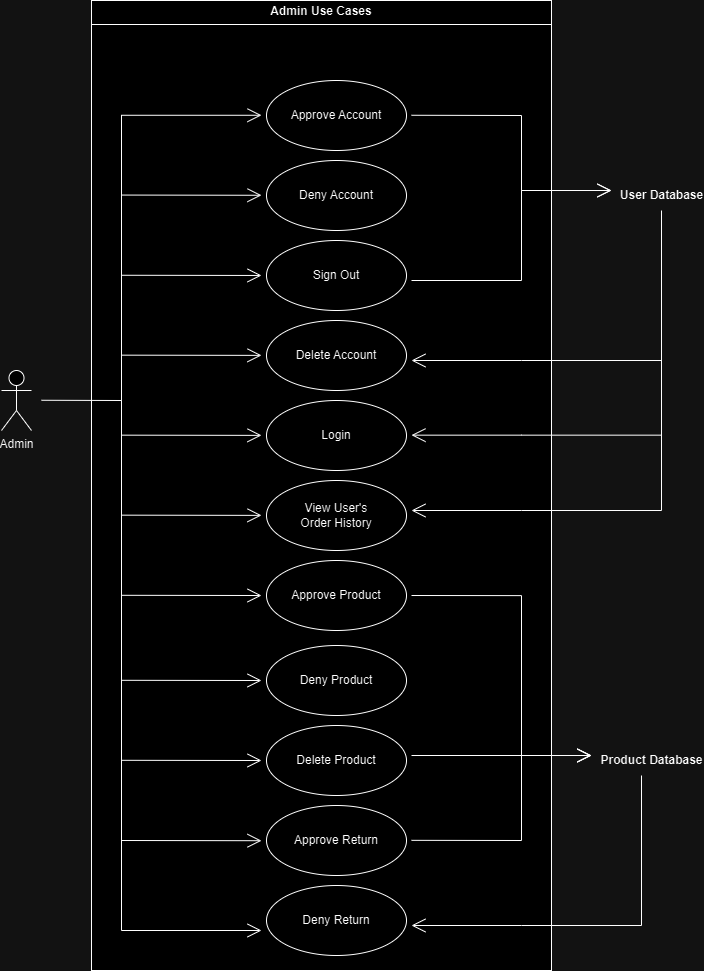

The diagram above was exported from draw.io. Its source (the exported page's mxGraphModel, read from the mxfile embedded in the PNG):
<mxGraphModel dx="2389" dy="1304" grid="1" gridSize="10" guides="1" tooltips="1" connect="1" arrows="1" fold="1" page="1" pageScale="1" pageWidth="850" pageHeight="1100" math="0" shadow="0">
  <root>
    <mxCell id="0" />
    <mxCell id="1" parent="0" />
    <mxCell id="4lquuBVeVLer2rWHudiU-1" value="Admin" style="shape=umlActor;verticalLabelPosition=bottom;verticalAlign=top;html=1;outlineConnect=0;" vertex="1" parent="1">
      <mxGeometry x="120" y="450" width="30" height="60" as="geometry" />
    </mxCell>
    <mxCell id="4lquuBVeVLer2rWHudiU-7" value="&lt;p style=&quot;margin:0px;margin-top:4px;text-align:center;&quot;&gt;&lt;b&gt;Admin Use Cases&lt;/b&gt;&lt;/p&gt;&lt;hr size=&quot;1&quot; style=&quot;border-style:solid;&quot;&gt;&lt;div style=&quot;height:2px;&quot;&gt;&lt;/div&gt;" style="verticalAlign=top;align=left;overflow=fill;html=1;whiteSpace=wrap;" vertex="1" parent="1">
      <mxGeometry x="210" y="80" width="460" height="970" as="geometry" />
    </mxCell>
    <mxCell id="4lquuBVeVLer2rWHudiU-8" value="Approve Account" style="ellipse;whiteSpace=wrap;html=1;" vertex="1" parent="1">
      <mxGeometry x="385" y="160" width="140" height="70" as="geometry" />
    </mxCell>
    <mxCell id="4lquuBVeVLer2rWHudiU-9" value="Deny Account" style="ellipse;whiteSpace=wrap;html=1;" vertex="1" parent="1">
      <mxGeometry x="385" y="240" width="140" height="70" as="geometry" />
    </mxCell>
    <mxCell id="4lquuBVeVLer2rWHudiU-10" value="Delete Account" style="ellipse;whiteSpace=wrap;html=1;" vertex="1" parent="1">
      <mxGeometry x="385" y="400" width="140" height="70" as="geometry" />
    </mxCell>
    <mxCell id="4lquuBVeVLer2rWHudiU-11" value="Approve Product" style="ellipse;whiteSpace=wrap;html=1;" vertex="1" parent="1">
      <mxGeometry x="385" y="640" width="140" height="70" as="geometry" />
    </mxCell>
    <mxCell id="4lquuBVeVLer2rWHudiU-12" value="Deny Product" style="ellipse;whiteSpace=wrap;html=1;" vertex="1" parent="1">
      <mxGeometry x="385" y="725" width="140" height="70" as="geometry" />
    </mxCell>
    <mxCell id="4lquuBVeVLer2rWHudiU-13" value="Delete Product" style="ellipse;whiteSpace=wrap;html=1;" vertex="1" parent="1">
      <mxGeometry x="385" y="805" width="140" height="70" as="geometry" />
    </mxCell>
    <mxCell id="4lquuBVeVLer2rWHudiU-14" value="Approve Return" style="ellipse;whiteSpace=wrap;html=1;" vertex="1" parent="1">
      <mxGeometry x="385" y="885" width="140" height="70" as="geometry" />
    </mxCell>
    <mxCell id="4lquuBVeVLer2rWHudiU-15" value="Deny Return" style="ellipse;whiteSpace=wrap;html=1;" vertex="1" parent="1">
      <mxGeometry x="385" y="965" width="140" height="70" as="geometry" />
    </mxCell>
    <mxCell id="4lquuBVeVLer2rWHudiU-16" value="User Database" style="text;align=center;fontStyle=1;verticalAlign=middle;spacingLeft=3;spacingRight=3;strokeColor=none;rotatable=0;points=[[0,0.5],[1,0.5]];portConstraint=eastwest;html=1;" vertex="1" parent="1">
      <mxGeometry x="740" y="262" width="80" height="26" as="geometry" />
    </mxCell>
    <mxCell id="4lquuBVeVLer2rWHudiU-17" value="Product Database" style="text;align=center;fontStyle=1;verticalAlign=middle;spacingLeft=3;spacingRight=3;strokeColor=none;rotatable=0;points=[[0,0.5],[1,0.5]];portConstraint=eastwest;html=1;" vertex="1" parent="1">
      <mxGeometry x="730" y="827" width="80" height="26" as="geometry" />
    </mxCell>
    <mxCell id="4lquuBVeVLer2rWHudiU-22" value="" style="endArrow=open;endFill=1;endSize=12;html=1;rounded=0;" edge="1" parent="1">
      <mxGeometry width="160" relative="1" as="geometry">
        <mxPoint x="240" y="920" as="sourcePoint" />
        <mxPoint x="380" y="920.2099999999999" as="targetPoint" />
        <Array as="points">
          <mxPoint x="240" y="920.2099999999999" />
        </Array>
      </mxGeometry>
    </mxCell>
    <mxCell id="4lquuBVeVLer2rWHudiU-23" value="" style="endArrow=open;endFill=1;endSize=12;html=1;rounded=0;" edge="1" parent="1">
      <mxGeometry width="160" relative="1" as="geometry">
        <mxPoint x="240" y="839.8" as="sourcePoint" />
        <mxPoint x="380" y="840.0099999999999" as="targetPoint" />
        <Array as="points">
          <mxPoint x="240" y="840.0099999999999" />
        </Array>
      </mxGeometry>
    </mxCell>
    <mxCell id="4lquuBVeVLer2rWHudiU-24" value="" style="endArrow=open;endFill=1;endSize=12;html=1;rounded=0;" edge="1" parent="1">
      <mxGeometry width="160" relative="1" as="geometry">
        <mxPoint x="240" y="759.8" as="sourcePoint" />
        <mxPoint x="380" y="760.01" as="targetPoint" />
        <Array as="points">
          <mxPoint x="240" y="760.01" />
        </Array>
      </mxGeometry>
    </mxCell>
    <mxCell id="4lquuBVeVLer2rWHudiU-25" value="" style="endArrow=open;endFill=1;endSize=12;html=1;rounded=0;" edge="1" parent="1">
      <mxGeometry width="160" relative="1" as="geometry">
        <mxPoint x="240" y="674.8" as="sourcePoint" />
        <mxPoint x="380" y="675.01" as="targetPoint" />
        <Array as="points">
          <mxPoint x="240" y="675.01" />
        </Array>
      </mxGeometry>
    </mxCell>
    <mxCell id="4lquuBVeVLer2rWHudiU-26" value="" style="endArrow=open;endFill=1;endSize=12;html=1;rounded=0;" edge="1" parent="1">
      <mxGeometry width="160" relative="1" as="geometry">
        <mxPoint x="240" y="354.76" as="sourcePoint" />
        <mxPoint x="380" y="354.9699999999999" as="targetPoint" />
        <Array as="points">
          <mxPoint x="240" y="354.9699999999999" />
        </Array>
      </mxGeometry>
    </mxCell>
    <mxCell id="4lquuBVeVLer2rWHudiU-27" value="" style="endArrow=open;endFill=1;endSize=12;html=1;rounded=0;" edge="1" parent="1">
      <mxGeometry width="160" relative="1" as="geometry">
        <mxPoint x="240" y="274.55999999999995" as="sourcePoint" />
        <mxPoint x="380" y="274.76999999999987" as="targetPoint" />
        <Array as="points">
          <mxPoint x="240" y="274.76999999999987" />
        </Array>
      </mxGeometry>
    </mxCell>
    <mxCell id="4lquuBVeVLer2rWHudiU-28" value="" style="endArrow=open;endFill=1;endSize=12;html=1;rounded=0;" edge="1" parent="1">
      <mxGeometry width="160" relative="1" as="geometry">
        <mxPoint x="240" y="194.55999999999995" as="sourcePoint" />
        <mxPoint x="380" y="194.76999999999998" as="targetPoint" />
        <Array as="points">
          <mxPoint x="240" y="480" />
          <mxPoint x="240" y="194.76999999999998" />
        </Array>
      </mxGeometry>
    </mxCell>
    <mxCell id="4lquuBVeVLer2rWHudiU-29" value="" style="endArrow=open;endFill=1;endSize=12;html=1;rounded=0;" edge="1" parent="1">
      <mxGeometry width="160" relative="1" as="geometry">
        <mxPoint x="760" y="855" as="sourcePoint" />
        <mxPoint x="530" y="1005" as="targetPoint" />
        <Array as="points">
          <mxPoint x="760" y="1005" />
          <mxPoint x="640" y="1005" />
        </Array>
      </mxGeometry>
    </mxCell>
    <mxCell id="4lquuBVeVLer2rWHudiU-30" value="" style="endArrow=open;endFill=1;endSize=12;html=1;rounded=0;" edge="1" parent="1">
      <mxGeometry width="160" relative="1" as="geometry">
        <mxPoint x="160" y="479.76" as="sourcePoint" />
        <mxPoint x="380" y="1010" as="targetPoint" />
        <Array as="points">
          <mxPoint x="240" y="480" />
          <mxPoint x="240" y="1010" />
        </Array>
      </mxGeometry>
    </mxCell>
    <mxCell id="4lquuBVeVLer2rWHudiU-36" value="" style="endArrow=open;endFill=1;endSize=12;html=1;rounded=0;" edge="1" parent="1">
      <mxGeometry width="160" relative="1" as="geometry">
        <mxPoint x="530" y="919.83" as="sourcePoint" />
        <mxPoint x="710" y="835" as="targetPoint" />
        <Array as="points">
          <mxPoint x="640" y="920" />
          <mxPoint x="640" y="835" />
        </Array>
      </mxGeometry>
    </mxCell>
    <mxCell id="4lquuBVeVLer2rWHudiU-37" value="" style="endArrow=open;endFill=1;endSize=12;html=1;rounded=0;" edge="1" parent="1">
      <mxGeometry width="160" relative="1" as="geometry">
        <mxPoint x="530" y="835" as="sourcePoint" />
        <mxPoint x="710" y="835" as="targetPoint" />
      </mxGeometry>
    </mxCell>
    <mxCell id="4lquuBVeVLer2rWHudiU-39" value="" style="endArrow=open;endFill=1;endSize=12;html=1;rounded=0;" edge="1" parent="1">
      <mxGeometry width="160" relative="1" as="geometry">
        <mxPoint x="530" y="675" as="sourcePoint" />
        <mxPoint x="710" y="835" as="targetPoint" />
        <Array as="points">
          <mxPoint x="640" y="675.12" />
          <mxPoint x="640" y="835" />
        </Array>
      </mxGeometry>
    </mxCell>
    <mxCell id="4lquuBVeVLer2rWHudiU-40" value="Login" style="ellipse;whiteSpace=wrap;html=1;" vertex="1" parent="1">
      <mxGeometry x="385" y="480" width="140" height="70" as="geometry" />
    </mxCell>
    <mxCell id="4lquuBVeVLer2rWHudiU-41" value="Sign Out" style="ellipse;whiteSpace=wrap;html=1;" vertex="1" parent="1">
      <mxGeometry x="385" y="320" width="140" height="70" as="geometry" />
    </mxCell>
    <mxCell id="4lquuBVeVLer2rWHudiU-42" value="View User's&lt;div&gt;Order History&lt;/div&gt;" style="ellipse;whiteSpace=wrap;html=1;" vertex="1" parent="1">
      <mxGeometry x="385" y="560" width="140" height="70" as="geometry" />
    </mxCell>
    <mxCell id="4lquuBVeVLer2rWHudiU-43" value="" style="endArrow=open;endFill=1;endSize=12;html=1;rounded=0;" edge="1" parent="1">
      <mxGeometry width="160" relative="1" as="geometry">
        <mxPoint x="240" y="514.66" as="sourcePoint" />
        <mxPoint x="380" y="514.8699999999999" as="targetPoint" />
        <Array as="points">
          <mxPoint x="240" y="514.8699999999999" />
        </Array>
      </mxGeometry>
    </mxCell>
    <mxCell id="4lquuBVeVLer2rWHudiU-44" value="" style="endArrow=open;endFill=1;endSize=12;html=1;rounded=0;" edge="1" parent="1">
      <mxGeometry width="160" relative="1" as="geometry">
        <mxPoint x="240" y="434.65999999999997" as="sourcePoint" />
        <mxPoint x="380" y="434.8699999999999" as="targetPoint" />
        <Array as="points">
          <mxPoint x="240" y="434.8699999999999" />
        </Array>
      </mxGeometry>
    </mxCell>
    <mxCell id="4lquuBVeVLer2rWHudiU-45" value="" style="endArrow=open;endFill=1;endSize=12;html=1;rounded=0;" edge="1" parent="1">
      <mxGeometry width="160" relative="1" as="geometry">
        <mxPoint x="240" y="594.66" as="sourcePoint" />
        <mxPoint x="380" y="594.8699999999999" as="targetPoint" />
        <Array as="points">
          <mxPoint x="240" y="594.8699999999999" />
        </Array>
      </mxGeometry>
    </mxCell>
    <mxCell id="4lquuBVeVLer2rWHudiU-46" value="" style="endArrow=open;endFill=1;endSize=12;html=1;rounded=0;" edge="1" parent="1">
      <mxGeometry width="160" relative="1" as="geometry">
        <mxPoint x="780" y="290" as="sourcePoint" />
        <mxPoint x="530" y="590" as="targetPoint" />
        <Array as="points">
          <mxPoint x="780" y="590" />
          <mxPoint x="640" y="590" />
        </Array>
      </mxGeometry>
    </mxCell>
    <mxCell id="4lquuBVeVLer2rWHudiU-48" value="" style="endArrow=open;endFill=1;endSize=12;html=1;rounded=0;" edge="1" parent="1">
      <mxGeometry width="160" relative="1" as="geometry">
        <mxPoint x="780" y="514.66" as="sourcePoint" />
        <mxPoint x="530" y="514.66" as="targetPoint" />
        <Array as="points">
          <mxPoint x="640" y="514.66" />
        </Array>
      </mxGeometry>
    </mxCell>
    <mxCell id="4lquuBVeVLer2rWHudiU-53" value="" style="endArrow=open;endFill=1;endSize=12;html=1;rounded=0;" edge="1" parent="1">
      <mxGeometry width="160" relative="1" as="geometry">
        <mxPoint x="780" y="440" as="sourcePoint" />
        <mxPoint x="530" y="440" as="targetPoint" />
        <Array as="points">
          <mxPoint x="640" y="440" />
        </Array>
      </mxGeometry>
    </mxCell>
    <mxCell id="4lquuBVeVLer2rWHudiU-54" value="" style="endArrow=open;endFill=1;endSize=12;html=1;rounded=0;" edge="1" parent="1">
      <mxGeometry width="160" relative="1" as="geometry">
        <mxPoint x="530" y="360" as="sourcePoint" />
        <mxPoint x="730" y="270" as="targetPoint" />
        <Array as="points">
          <mxPoint x="530" y="360.2099999999999" />
          <mxPoint x="640" y="360" />
          <mxPoint x="640" y="270" />
        </Array>
      </mxGeometry>
    </mxCell>
    <mxCell id="4lquuBVeVLer2rWHudiU-55" value="" style="endArrow=open;endFill=1;endSize=12;html=1;rounded=0;" edge="1" parent="1">
      <mxGeometry width="160" relative="1" as="geometry">
        <mxPoint x="530" y="194.76" as="sourcePoint" />
        <mxPoint x="730" y="270" as="targetPoint" />
        <Array as="points">
          <mxPoint x="530" y="194.9699999999999" />
          <mxPoint x="640" y="195" />
          <mxPoint x="640" y="270" />
        </Array>
      </mxGeometry>
    </mxCell>
  </root>
</mxGraphModel>